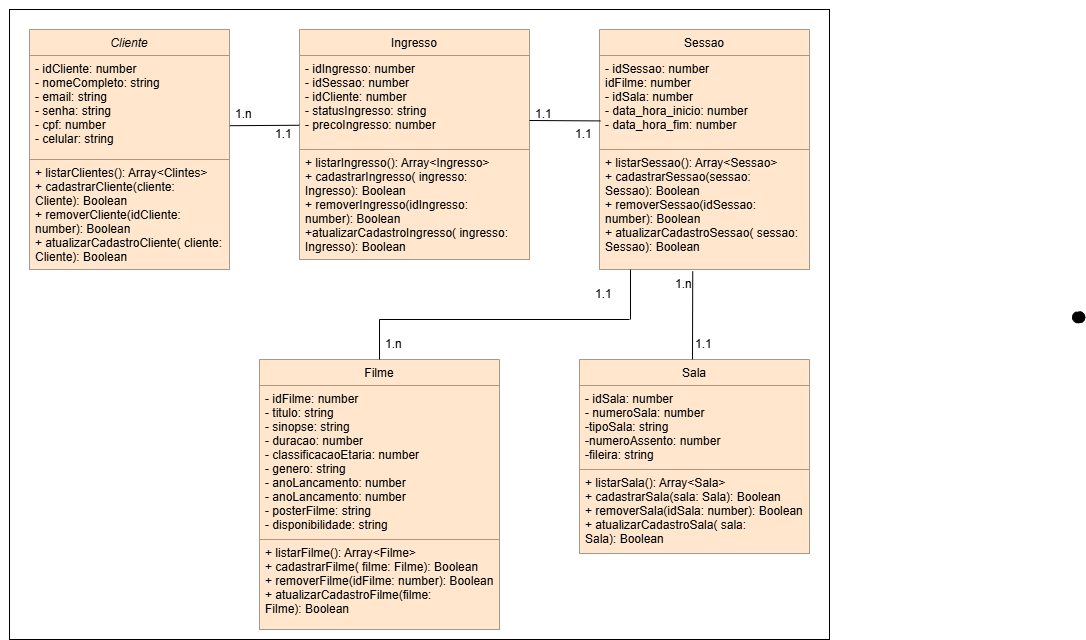

The diagram above was exported from draw.io. Its source (the exported page's mxGraphModel, read from the mxfile embedded in the PNG):
<mxGraphModel dx="1209" dy="694" grid="1" gridSize="10" guides="1" tooltips="1" connect="1" arrows="1" fold="1" page="1" pageScale="1" pageWidth="827" pageHeight="1169" math="0" shadow="0">
  <root>
    <mxCell id="WIyWlLk6GJQsqaUBKTNV-0" />
    <mxCell id="WIyWlLk6GJQsqaUBKTNV-1" parent="WIyWlLk6GJQsqaUBKTNV-0" />
    <mxCell id="SnfXJmrbi_InZHLPA7sB-35" value="" style="rounded=0;whiteSpace=wrap;html=1;" parent="WIyWlLk6GJQsqaUBKTNV-1" vertex="1">
      <mxGeometry x="20" y="100" width="820" height="630" as="geometry" />
    </mxCell>
    <mxCell id="zkfFHV4jXpPFQw0GAbJ--0" value="Cliente" style="swimlane;fontStyle=2;align=center;verticalAlign=top;childLayout=stackLayout;horizontal=1;startSize=26;horizontalStack=0;resizeParent=1;resizeLast=0;collapsible=1;marginBottom=0;rounded=0;shadow=0;strokeWidth=1;fillColor=#ffe6cc;strokeColor=#d79b00;" parent="WIyWlLk6GJQsqaUBKTNV-1" vertex="1">
      <mxGeometry x="40" y="120" width="200" height="240" as="geometry">
        <mxRectangle x="230" y="140" width="160" height="26" as="alternateBounds" />
      </mxGeometry>
    </mxCell>
    <mxCell id="zkfFHV4jXpPFQw0GAbJ--1" value="- idCliente: number&#10;- nomeCompleto: string&#10;- email: string&#10;- senha: string&#10;- cpf: number&#10;- celular: string" style="text;align=left;verticalAlign=top;spacingLeft=4;spacingRight=4;overflow=hidden;rotatable=0;points=[[0,0.5],[1,0.5]];portConstraint=eastwest;fillColor=#ffe6cc;strokeColor=#d79b00;" parent="zkfFHV4jXpPFQw0GAbJ--0" vertex="1">
      <mxGeometry y="26" width="200" height="104" as="geometry" />
    </mxCell>
    <mxCell id="SnfXJmrbi_InZHLPA7sB-10" value="+ listarClientes(): Array&lt;Clintes&gt;&#10;+ cadastrarCliente(cliente: &#10;Cliente): Boolean&#10;+ removerCliente(idCliente: &#10;number): Boolean&#10;+ atualizarCadastroCliente( cliente:&#10;Cliente): Boolean&#10;" style="text;align=left;verticalAlign=top;spacingLeft=4;spacingRight=4;overflow=hidden;rotatable=0;points=[[0,0.5],[1,0.5]];portConstraint=eastwest;fillColor=#ffe6cc;strokeColor=#d79b00;" parent="zkfFHV4jXpPFQw0GAbJ--0" vertex="1">
      <mxGeometry y="130" width="200" height="110" as="geometry" />
    </mxCell>
    <mxCell id="zkfFHV4jXpPFQw0GAbJ--6" value="Sessao" style="swimlane;fontStyle=0;align=center;verticalAlign=top;childLayout=stackLayout;horizontal=1;startSize=26;horizontalStack=0;resizeParent=1;resizeLast=0;collapsible=1;marginBottom=0;rounded=0;shadow=0;strokeWidth=1;fillColor=#ffe6cc;strokeColor=#d79b00;" parent="WIyWlLk6GJQsqaUBKTNV-1" vertex="1">
      <mxGeometry x="610" y="120" width="210" height="240" as="geometry">
        <mxRectangle x="130" y="380" width="160" height="26" as="alternateBounds" />
      </mxGeometry>
    </mxCell>
    <mxCell id="zkfFHV4jXpPFQw0GAbJ--7" value="- idSessao: number&#10;idFilme: number&#10;- idSala: number&#10;- data_hora_inicio: number&#10;- data_hora_fim: number&#10;" style="text;align=left;verticalAlign=top;spacingLeft=4;spacingRight=4;overflow=hidden;rotatable=0;points=[[0,0.5],[1,0.5]];portConstraint=eastwest;fillColor=#ffe6cc;strokeColor=#d79b00;" parent="zkfFHV4jXpPFQw0GAbJ--6" vertex="1">
      <mxGeometry y="26" width="210" height="94" as="geometry" />
    </mxCell>
    <mxCell id="SnfXJmrbi_InZHLPA7sB-12" value="+ listarSessao(): Array&lt;Sessao&gt;&#10;+ cadastrarSessao(sessao: &#10;Sessao): Boolean&#10;+ removerSessao(idSessao: &#10;number): Boolean&#10;+ atualizarCadastroSessao( sessao:&#10;Sessao): Boolean" style="text;align=left;verticalAlign=top;spacingLeft=4;spacingRight=4;overflow=hidden;rotatable=0;points=[[0,0.5],[1,0.5]];portConstraint=eastwest;fillColor=#ffe6cc;strokeColor=#d79b00;" parent="zkfFHV4jXpPFQw0GAbJ--6" vertex="1">
      <mxGeometry y="120" width="210" height="120" as="geometry" />
    </mxCell>
    <mxCell id="zkfFHV4jXpPFQw0GAbJ--17" value="Ingresso" style="swimlane;fontStyle=0;align=center;verticalAlign=top;childLayout=stackLayout;horizontal=1;startSize=26;horizontalStack=0;resizeParent=1;resizeLast=0;collapsible=1;marginBottom=0;rounded=0;shadow=0;strokeWidth=1;fillColor=#ffe6cc;strokeColor=#d79b00;" parent="WIyWlLk6GJQsqaUBKTNV-1" vertex="1">
      <mxGeometry x="310" y="120" width="230" height="230" as="geometry">
        <mxRectangle x="550" y="140" width="160" height="26" as="alternateBounds" />
      </mxGeometry>
    </mxCell>
    <mxCell id="zkfFHV4jXpPFQw0GAbJ--18" value="- idIngresso: number&#10;- idSessao: number&#10;- idCliente: number&#10;- statusIngresso: string&#10;- precoIngresso: number" style="text;align=left;verticalAlign=top;spacingLeft=4;spacingRight=4;overflow=hidden;rotatable=0;points=[[0,0.5],[1,0.5]];portConstraint=eastwest;fillColor=#ffe6cc;strokeColor=#d79b00;" parent="zkfFHV4jXpPFQw0GAbJ--17" vertex="1">
      <mxGeometry y="26" width="230" height="94" as="geometry" />
    </mxCell>
    <mxCell id="SnfXJmrbi_InZHLPA7sB-11" value="+ listarIngresso(): Array&lt;Ingresso&gt;&#10;+ cadastrarIngresso( ingresso: &#10;Ingresso): Boolean&#10;+ removerIngresso(idIngresso: &#10;number): Boolean&#10;+atualizarCadastroIngresso( ingresso: &#10;Ingresso): Boolean" style="text;align=left;verticalAlign=top;spacingLeft=4;spacingRight=4;overflow=hidden;rotatable=0;points=[[0,0.5],[1,0.5]];portConstraint=eastwest;fillColor=#ffe6cc;strokeColor=#d79b00;" parent="zkfFHV4jXpPFQw0GAbJ--17" vertex="1">
      <mxGeometry y="120" width="230" height="110" as="geometry" />
    </mxCell>
    <mxCell id="A3KnInYdqYqc7GLgi7td-12" value="Sala" style="swimlane;fontStyle=0;align=center;verticalAlign=top;childLayout=stackLayout;horizontal=1;startSize=26;horizontalStack=0;resizeParent=1;resizeLast=0;collapsible=1;marginBottom=0;rounded=0;shadow=0;strokeWidth=1;fillColor=#ffe6cc;strokeColor=#d79b00;" parent="WIyWlLk6GJQsqaUBKTNV-1" vertex="1">
      <mxGeometry x="590" y="450" width="230" height="194" as="geometry">
        <mxRectangle x="340" y="380" width="170" height="26" as="alternateBounds" />
      </mxGeometry>
    </mxCell>
    <mxCell id="A3KnInYdqYqc7GLgi7td-13" value="- idSala: number&#10;- numeroSala: number&#10;-tipoSala: string&#10;-numeroAssento: number&#10;-fileira: string" style="text;align=left;verticalAlign=top;spacingLeft=4;spacingRight=4;overflow=hidden;rotatable=0;points=[[0,0.5],[1,0.5]];portConstraint=eastwest;fillColor=#ffe6cc;strokeColor=#d79b00;" parent="A3KnInYdqYqc7GLgi7td-12" vertex="1">
      <mxGeometry y="26" width="230" height="84" as="geometry" />
    </mxCell>
    <mxCell id="SnfXJmrbi_InZHLPA7sB-14" value="+ listarSala(): Array&lt;Sala&gt;&#10;+ cadastrarSala(sala: Sala): Boolean&#10;+ removerSala(idSala: number): Boolean&#10;+ atualizarCadastroSala( sala: &#10;Sala): Boolean" style="text;align=left;verticalAlign=top;spacingLeft=4;spacingRight=4;overflow=hidden;rotatable=0;points=[[0,0.5],[1,0.5]];portConstraint=eastwest;fillColor=#ffe6cc;strokeColor=#d79b00;" parent="A3KnInYdqYqc7GLgi7td-12" vertex="1">
      <mxGeometry y="110" width="230" height="84" as="geometry" />
    </mxCell>
    <mxCell id="A3KnInYdqYqc7GLgi7td-18" value="Filme" style="swimlane;fontStyle=0;align=center;verticalAlign=top;childLayout=stackLayout;horizontal=1;startSize=26;horizontalStack=0;resizeParent=1;resizeLast=0;collapsible=1;marginBottom=0;rounded=0;shadow=0;strokeWidth=1;fillColor=#ffe6cc;strokeColor=#d79b00;" parent="WIyWlLk6GJQsqaUBKTNV-1" vertex="1">
      <mxGeometry x="270" y="450" width="240" height="270" as="geometry">
        <mxRectangle x="550" y="140" width="160" height="26" as="alternateBounds" />
      </mxGeometry>
    </mxCell>
    <mxCell id="A3KnInYdqYqc7GLgi7td-19" value="- idFilme: number&#10;- titulo: string&#10;- sinopse: string&#10;- duracao: number&#10;- classificacaoEtaria: number&#10;- genero: string&#10;- anoLancamento: number&#10;- anoLancamento: number&#10;- posterFilme: string&#10;- disponibilidade: string" style="text;align=left;verticalAlign=top;spacingLeft=4;spacingRight=4;overflow=hidden;rotatable=0;points=[[0,0.5],[1,0.5]];portConstraint=eastwest;fillColor=#ffe6cc;strokeColor=#d79b00;" parent="A3KnInYdqYqc7GLgi7td-18" vertex="1">
      <mxGeometry y="26" width="240" height="154" as="geometry" />
    </mxCell>
    <mxCell id="SnfXJmrbi_InZHLPA7sB-13" value="+ listarFilme(): Array&lt;Filme&gt;&#10;+ cadastrarFilme( filme: Filme): Boolean&#10;+ removerFilme(idFilme: number): Boolean&#10;+ atualizarCadastroFilme(filme: &#10;Filme): Boolean" style="text;align=left;verticalAlign=top;spacingLeft=4;spacingRight=4;overflow=hidden;rotatable=0;points=[[0,0.5],[1,0.5]];portConstraint=eastwest;fillColor=#ffe6cc;strokeColor=#d79b00;" parent="A3KnInYdqYqc7GLgi7td-18" vertex="1">
      <mxGeometry y="180" width="240" height="90" as="geometry" />
    </mxCell>
    <mxCell id="SnfXJmrbi_InZHLPA7sB-19" value="" style="endArrow=none;html=1;rounded=0;fontSize=12;startSize=8;endSize=8;curved=1;exitX=1.002;exitY=0.675;exitDx=0;exitDy=0;exitPerimeter=0;entryX=-0.001;entryY=0.742;entryDx=0;entryDy=0;entryPerimeter=0;" parent="WIyWlLk6GJQsqaUBKTNV-1" source="zkfFHV4jXpPFQw0GAbJ--1" target="zkfFHV4jXpPFQw0GAbJ--18" edge="1">
      <mxGeometry width="50" height="50" relative="1" as="geometry">
        <mxPoint x="270" y="240" as="sourcePoint" />
        <mxPoint x="320" y="190" as="targetPoint" />
      </mxGeometry>
    </mxCell>
    <mxCell id="SnfXJmrbi_InZHLPA7sB-20" value="1.n" style="text;strokeColor=none;fillColor=none;align=left;verticalAlign=middle;spacingLeft=4;spacingRight=4;overflow=hidden;points=[[0,0.5],[1,0.5]];portConstraint=eastwest;rotatable=0;whiteSpace=wrap;html=1;" parent="WIyWlLk6GJQsqaUBKTNV-1" vertex="1">
      <mxGeometry x="240" y="190" width="80" height="30" as="geometry" />
    </mxCell>
    <mxCell id="SnfXJmrbi_InZHLPA7sB-21" value="1.1" style="text;strokeColor=none;fillColor=none;align=left;verticalAlign=middle;spacingLeft=4;spacingRight=4;overflow=hidden;points=[[0,0.5],[1,0.5]];portConstraint=eastwest;rotatable=0;whiteSpace=wrap;html=1;" parent="WIyWlLk6GJQsqaUBKTNV-1" vertex="1">
      <mxGeometry x="280" y="210" width="80" height="30" as="geometry" />
    </mxCell>
    <mxCell id="SnfXJmrbi_InZHLPA7sB-22" value="" style="endArrow=none;html=1;rounded=0;fontSize=12;startSize=8;endSize=8;curved=1;entryX=0.004;entryY=0.696;entryDx=0;entryDy=0;entryPerimeter=0;" parent="WIyWlLk6GJQsqaUBKTNV-1" target="zkfFHV4jXpPFQw0GAbJ--7" edge="1">
      <mxGeometry width="50" height="50" relative="1" as="geometry">
        <mxPoint x="540" y="211" as="sourcePoint" />
        <mxPoint x="630" y="190" as="targetPoint" />
      </mxGeometry>
    </mxCell>
    <mxCell id="SnfXJmrbi_InZHLPA7sB-23" value="1.1" style="text;strokeColor=none;fillColor=none;align=left;verticalAlign=middle;spacingLeft=4;spacingRight=4;overflow=hidden;points=[[0,0.5],[1,0.5]];portConstraint=eastwest;rotatable=0;whiteSpace=wrap;html=1;" parent="WIyWlLk6GJQsqaUBKTNV-1" vertex="1">
      <mxGeometry x="540" y="190" width="80" height="30" as="geometry" />
    </mxCell>
    <mxCell id="SnfXJmrbi_InZHLPA7sB-24" value="1.1" style="text;strokeColor=none;fillColor=none;align=left;verticalAlign=middle;spacingLeft=4;spacingRight=4;overflow=hidden;points=[[0,0.5],[1,0.5]];portConstraint=eastwest;rotatable=0;whiteSpace=wrap;html=1;" parent="WIyWlLk6GJQsqaUBKTNV-1" vertex="1">
      <mxGeometry x="580" y="210" width="80" height="30" as="geometry" />
    </mxCell>
    <mxCell id="SnfXJmrbi_InZHLPA7sB-25" value="" style="endArrow=none;html=1;rounded=0;fontSize=12;startSize=8;endSize=8;curved=1;" parent="WIyWlLk6GJQsqaUBKTNV-1" edge="1">
      <mxGeometry width="50" height="50" relative="1" as="geometry">
        <mxPoint x="641" y="410" as="sourcePoint" />
        <mxPoint x="641" y="360" as="targetPoint" />
      </mxGeometry>
    </mxCell>
    <mxCell id="SnfXJmrbi_InZHLPA7sB-26" value="" style="endArrow=none;html=1;rounded=0;fontSize=12;startSize=8;endSize=8;curved=1;" parent="WIyWlLk6GJQsqaUBKTNV-1" edge="1">
      <mxGeometry width="50" height="50" relative="1" as="geometry">
        <mxPoint x="390" y="410" as="sourcePoint" />
        <mxPoint x="640" y="410" as="targetPoint" />
      </mxGeometry>
    </mxCell>
    <mxCell id="SnfXJmrbi_InZHLPA7sB-27" value="" style="endArrow=none;html=1;rounded=0;fontSize=12;startSize=8;endSize=8;curved=1;" parent="WIyWlLk6GJQsqaUBKTNV-1" edge="1">
      <mxGeometry width="50" height="50" relative="1" as="geometry">
        <mxPoint x="390" y="450" as="sourcePoint" />
        <mxPoint x="390" y="410" as="targetPoint" />
      </mxGeometry>
    </mxCell>
    <mxCell id="SnfXJmrbi_InZHLPA7sB-28" value="" style="endArrow=none;html=1;rounded=0;fontSize=12;startSize=8;endSize=8;curved=1;entryX=0.444;entryY=1.016;entryDx=0;entryDy=0;entryPerimeter=0;" parent="WIyWlLk6GJQsqaUBKTNV-1" target="SnfXJmrbi_InZHLPA7sB-12" edge="1">
      <mxGeometry width="50" height="50" relative="1" as="geometry">
        <mxPoint x="703" y="450" as="sourcePoint" />
        <mxPoint x="630" y="350" as="targetPoint" />
      </mxGeometry>
    </mxCell>
    <mxCell id="SnfXJmrbi_InZHLPA7sB-29" value="1.n" style="text;strokeColor=none;fillColor=none;align=left;verticalAlign=middle;spacingLeft=4;spacingRight=4;overflow=hidden;points=[[0,0.5],[1,0.5]];portConstraint=eastwest;rotatable=0;whiteSpace=wrap;html=1;" parent="WIyWlLk6GJQsqaUBKTNV-1" vertex="1">
      <mxGeometry x="680" y="360" width="30" height="30" as="geometry" />
    </mxCell>
    <mxCell id="SnfXJmrbi_InZHLPA7sB-31" value="1.1" style="text;strokeColor=none;fillColor=none;align=left;verticalAlign=middle;spacingLeft=4;spacingRight=4;overflow=hidden;points=[[0,0.5],[1,0.5]];portConstraint=eastwest;rotatable=0;whiteSpace=wrap;html=1;" parent="WIyWlLk6GJQsqaUBKTNV-1" vertex="1">
      <mxGeometry x="700" y="420" width="80" height="30" as="geometry" />
    </mxCell>
    <mxCell id="SnfXJmrbi_InZHLPA7sB-32" value="1.1" style="text;strokeColor=none;fillColor=none;align=left;verticalAlign=middle;spacingLeft=4;spacingRight=4;overflow=hidden;points=[[0,0.5],[1,0.5]];portConstraint=eastwest;rotatable=0;whiteSpace=wrap;html=1;" parent="WIyWlLk6GJQsqaUBKTNV-1" vertex="1">
      <mxGeometry x="600" y="370" width="30" height="30" as="geometry" />
    </mxCell>
    <mxCell id="SnfXJmrbi_InZHLPA7sB-34" value="1.n" style="text;strokeColor=none;fillColor=none;align=left;verticalAlign=middle;spacingLeft=4;spacingRight=4;overflow=hidden;points=[[0,0.5],[1,0.5]];portConstraint=eastwest;rotatable=0;whiteSpace=wrap;html=1;" parent="WIyWlLk6GJQsqaUBKTNV-1" vertex="1">
      <mxGeometry x="390" y="420" width="80" height="30" as="geometry" />
    </mxCell>
    <mxCell id="SnfXJmrbi_InZHLPA7sB-36" style="edgeStyle=none;curved=1;rounded=0;orthogonalLoop=1;jettySize=auto;html=1;exitX=0;exitY=0;exitDx=0;exitDy=0;fontSize=12;startSize=8;endSize=8;" parent="WIyWlLk6GJQsqaUBKTNV-1" source="SnfXJmrbi_InZHLPA7sB-35" target="SnfXJmrbi_InZHLPA7sB-35" edge="1">
      <mxGeometry relative="1" as="geometry" />
    </mxCell>
    <mxCell id="SnfXJmrbi_InZHLPA7sB-49" value="" style="shape=stencil(lVbLbttADPwaXQfL5T7PbvofAWLXQl07cJwm+ftwo0g11xaB3lYSR+SQM8QOvHnZPz5vB+9eLufT7+3b+HTZD/xj8H487rfn8SKngR8G3uxO5+2v8+n1+DQ9Pz+2yHb6c/rb/vA+4WJCDA3l3cf0xsG5rxc/p/jDeLyKzw5Bx3vEvB5fPEpR8SQJ/DqgLv9bEhBiMgAFQWfgiFrXAeQWijMiEopBuiZUXVPKYINEqcikAMWhBqOtBVWTqARvAJJw1BxqBhklNYrcA75z3gVwgdekKyMbGXxC6kgHs61U4KoCZA8ySBMjdYPLcAaHW0AgkAUoIA0QVkQ2aa/1zQiGXFtb9aTD7MDVucXOoN5QdxOGnoIwjrbyuiHAGfU0aXeExQtsm6fzp3jB6NAdf4aEYHBuK6Dzpzeb1JZM0qSTqe22xnSGInM0SLQ92dktIhtmaIu4AywGXAWE/wEEKUBP+qrT97UabrZSQTbsI1rOXU0ByaiJ4vx56atsJWsQYC2Npl/Dnwyn3ZPE4UZBYi49BWmztelvpRrgDF14cGcGPy/B+zqC125rdjbqoTDLchkyIRuEW4f0BGQfGQUxzyt67cIgh3+3jd14OEyXlevv/e1EXk03G374BA==);lineShape=1;strokeColor=default;" parent="WIyWlLk6GJQsqaUBKTNV-1" vertex="1">
      <mxGeometry x="1082.9918952567014" y="402.4041111717486" width="12.283619633787737" height="10.880388644069114" as="geometry" />
    </mxCell>
  </root>
</mxGraphModel>